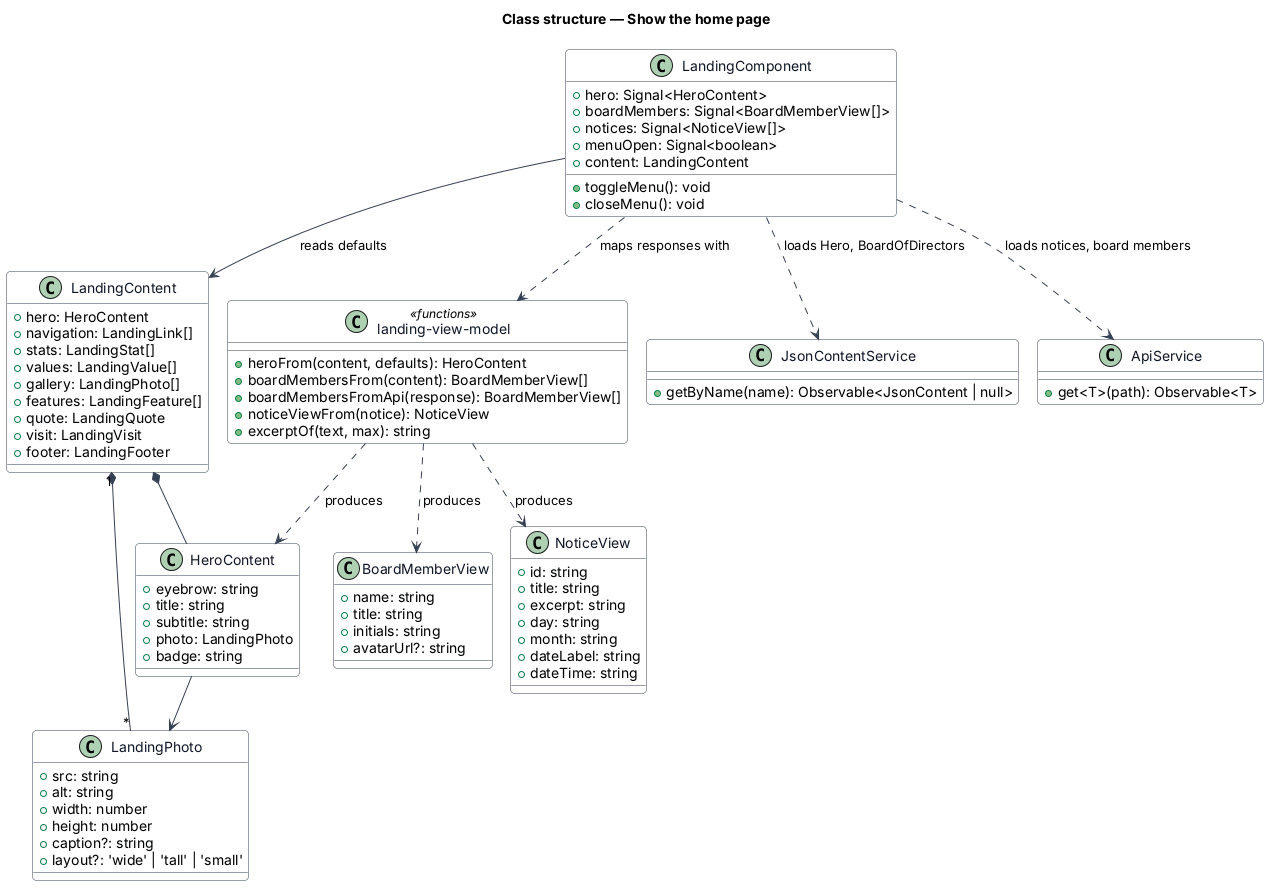

The diagram above was rendered by PlantUML. Its source (embedded in the PNG):
@startuml
!pragma layout smetana
' --- shared skin header ---
skinparam backgroundColor #FFFFFF
skinparam shadowing false
skinparam roundcorner 8
skinparam defaultFontName Arial
skinparam ArrowColor #344054
skinparam class {
  BorderColor #344054
  FontColor #101828
  BackgroundColor #F9FAFB
}
' --------------------------
title Class structure — Show the home page

class LandingComponent {
  +hero: Signal<HeroContent>
  +boardMembers: Signal<BoardMemberView[]>
  +notices: Signal<NoticeView[]>
  +menuOpen: Signal<boolean>
  +content: LandingContent
  +toggleMenu(): void
  +closeMenu(): void
}

class LandingContent {
  +hero: HeroContent
  +navigation: LandingLink[]
  +stats: LandingStat[]
  +values: LandingValue[]
  +gallery: LandingPhoto[]
  +features: LandingFeature[]
  +quote: LandingQuote
  +visit: LandingVisit
  +footer: LandingFooter
}

class HeroContent {
  +eyebrow: string
  +title: string
  +subtitle: string
  +photo: LandingPhoto
  +badge: string
}

class LandingPhoto {
  +src: string
  +alt: string
  +width: number
  +height: number
  +caption?: string
  +layout?: 'wide' | 'tall' | 'small'
}

class BoardMemberView {
  +name: string
  +title: string
  +initials: string
  +avatarUrl?: string
}

class NoticeView {
  +id: string
  +title: string
  +excerpt: string
  +day: string
  +month: string
  +dateLabel: string
  +dateTime: string
}

class "landing-view-model" as VM <<functions>> {
  +heroFrom(content, defaults): HeroContent
  +boardMembersFrom(content): BoardMemberView[]
  +boardMembersFromApi(response): BoardMemberView[]
  +noticeViewFrom(notice): NoticeView
  +excerptOf(text, max): string
}

class JsonContentService {
  +getByName(name): Observable<JsonContent | null>
}

class ApiService {
  +get<T>(path): Observable<T>
}

LandingComponent --> LandingContent : reads defaults
LandingComponent ..> VM : maps responses with
LandingComponent ..> JsonContentService : loads Hero, BoardOfDirectors
LandingComponent ..> ApiService : loads notices, board members
LandingContent *-- HeroContent
LandingContent "1" *-- "*" LandingPhoto
HeroContent --> LandingPhoto
VM ..> HeroContent : produces
VM ..> BoardMemberView : produces
VM ..> NoticeView : produces
@enduml